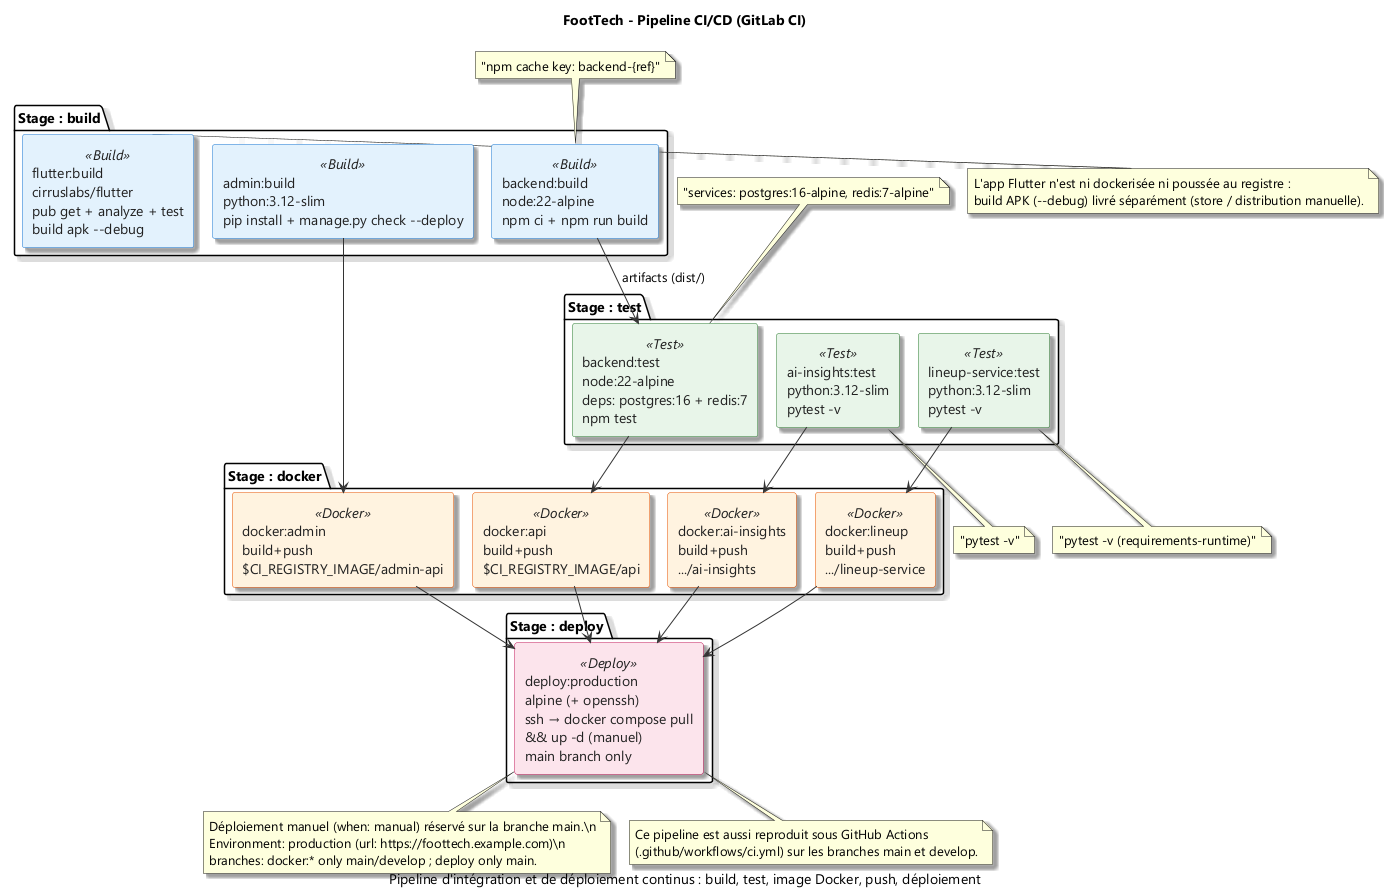

The diagram above was rendered by PlantUML. Its source (embedded in the PNG):
@startuml
!pragma layout smetana
title FootTech - Pipeline CI/CD (GitLab CI)
caption Pipeline d'intégration et de déploiement continus : build, test, image Docker, push, déploiement

skinparam backgroundColor #FFFFFF
skinparam defaultFontName "Segoe UI"
skinparam shadowing true
skinparam ArrowColor #333333

' ============================================================================
' COULEURS PAR ÉTAPE
' ============================================================================
skinparam rectangle {
    BackgroundColor #FAFAFA
    BorderColor #BDBDBD
    FontColor #212121
}
skinparam rectangle<<Build>> {
    BackgroundColor #E3F2FD
    BorderColor #1976D2
}
skinparam rectangle<<Test>> {
    BackgroundColor #E8F5E9
    BorderColor #2E7D32
}
skinparam rectangle<<Docker>> {
    BackgroundColor #FFF3E0
    BorderColor #E65100
}
skinparam rectangle<<Deploy>> {
    BackgroundColor #FCE4EC
    BorderColor #C2185B
}

' ============================================================================
' ÉTAPES DU PIPELINE
' ============================================================================

' --- 1. BUILD ---
package "Stage : build" {
    rectangle "backend:build\nnode:22-alpine\nnpm ci + npm run build" as B_BACK <<Build>>
    rectangle "admin:build\npython:3.12-slim\npip install + manage.py check --deploy" as B_ADMIN <<Build>>
    rectangle "flutter:build\ncirruslabs/flutter\npub get + analyze + test\nbuild apk --debug" as B_FLUTTER <<Build>>
}

' --- 2. TEST ---
package "Stage : test" {
    rectangle "backend:test\nnode:22-alpine\ndeps: postgres:16 + redis:7\nnpm test" as T_BACK <<Test>>
    rectangle "ai-insights:test\npython:3.12-slim\npytest -v" as T_AI <<Test>>
    rectangle "lineup-service:test\npython:3.12-slim\npytest -v" as T_RECO <<Test>>
}

' --- 3. DOCKER ---
package "Stage : docker" {
    rectangle "docker:api\nbuild+push\n$CI_REGISTRY_IMAGE/api" as D_API <<Docker>>
    rectangle "docker:admin\nbuild+push\n$CI_REGISTRY_IMAGE/admin-api" as D_ADMIN <<Docker>>
    rectangle "docker:ai-insights\nbuild+push\n.../ai-insights" as D_AI <<Docker>>
    rectangle "docker:lineup\nbuild+push\n.../lineup-service" as D_RECO <<Docker>>
}

' --- 4. DEPLOY ---
package "Stage : deploy" {
    rectangle "deploy:production\nalpine (+ openssh)\nssh → docker compose pull\n&& up -d (manuel)\nmain branch only" as DEPLOY <<Deploy>>
}

' ============================================================================
' FLUX (bout en bout)
' ============================================================================
B_BACK --> T_BACK : "artifacts (dist/)"
T_BACK --> D_API
T_AI --> D_AI
T_RECO --> D_RECO
B_ADMIN --> D_ADMIN

D_API --> DEPLOY
D_ADMIN --> DEPLOY
D_AI --> DEPLOY
D_RECO --> DEPLOY

' ============================================================================
' DÉPENDANCES / CONDITIONS
' ============================================================================
note bottom of DEPLOY
  Déploiement manuel (when: manual) réservé sur la branche main.\n
  Environment: production (url: https://foottech.example.com)\n
  branches: docker:* only main/develop ; deploy only main.
end note

' Des services de test et de build courent avec des caches
note top of B_BACK : "npm cache key: backend-{ref}"
note top of T_BACK : "services: postgres:16-alpine, redis:7-alpine"
note bottom of T_AI : "pytest -v"
note bottom of T_RECO : "pytest -v (requirements-runtime)"
note right of B_FLUTTER
  L'app Flutter n'est ni dockerisée ni poussée au registre :
  build APK (--debug) livré séparément (store / distribution manuelle).
end note
note bottom of DEPLOY
  Ce pipeline est aussi reproduit sous GitHub Actions
  (.github/workflows/ci.yml) sur les branches main et develop.
end note

@enduml